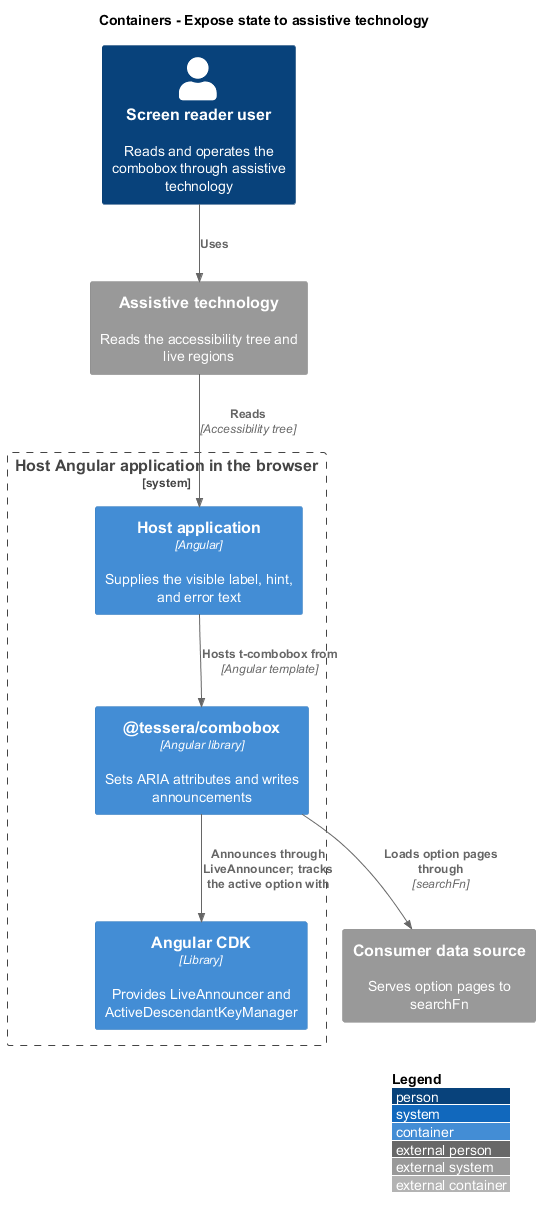

The diagram above was rendered by PlantUML. Its source (embedded in the PNG):
@startuml
!include <C4/C4_Container>
LAYOUT_WITH_LEGEND()
title Containers - Expose state to assistive technology

Person(user, "Screen reader user", "Reads and operates the combobox through assistive technology")
System_Ext(at, "Assistive technology", "Reads the accessibility tree and live regions")
System_Boundary(browser, "Host Angular application in the browser") {
  Container(app, "Host application", "Angular", "Supplies the visible label, hint, and error text")
  Container(pkg, "@tessera/combobox", "Angular library", "Sets ARIA attributes and writes announcements")
  Container(cdk, "Angular CDK", "Library", "Provides LiveAnnouncer and ActiveDescendantKeyManager")
}
System_Ext(data, "Consumer data source", "Serves option pages to searchFn")

Rel(user, at, "Uses")
Rel(at, app, "Reads", "Accessibility tree")
Rel(app, pkg, "Hosts t-combobox from", "Angular template")
Rel(pkg, cdk, "Announces through LiveAnnouncer; tracks the active option with")
Rel(pkg, data, "Loads option pages through", "searchFn")
@enduml